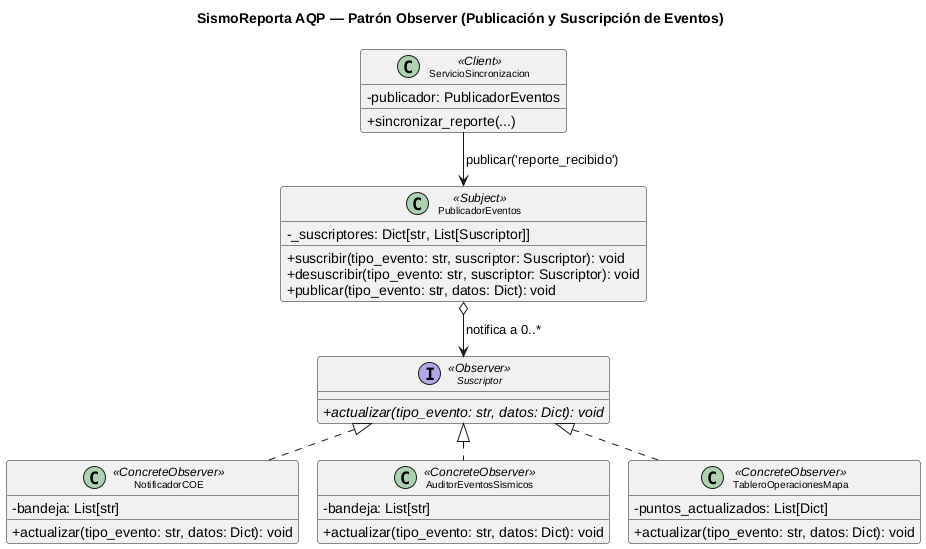

The diagram above was rendered by PlantUML. Its source (embedded in the PNG):
@startuml observer-eventos
!pragma layout smetana
skinparam monochrome false
skinparam shadowing false
skinparam classAttributeIconSize 0
skinparam defaultFontName "Liberation Sans", Arial, sans-serif
skinparam classFontSize 10
skinparam roundCorner 6

title SismoReporta AQP — Patrón Observer (Publicación y Suscripción de Eventos)

class PublicadorEventos <<Subject>> {
  - _suscriptores: Dict[str, List[Suscriptor]]
  + suscribir(tipo_evento: str, suscriptor: Suscriptor): void
  + desuscribir(tipo_evento: str, suscriptor: Suscriptor): void
  + publicar(tipo_evento: str, datos: Dict): void
}

interface Suscriptor <<Observer>> {
  {abstract} + actualizar(tipo_evento: str, datos: Dict): void
}

class NotificadorCOE <<ConcreteObserver>> {
  - bandeja: List[str]
  + actualizar(tipo_evento: str, datos: Dict): void
}

class AuditorEventosSismicos <<ConcreteObserver>> {
  - bandeja: List[str]
  + actualizar(tipo_evento: str, datos: Dict): void
}

class TableroOperacionesMapa <<ConcreteObserver>> {
  - puntos_actualizados: List[Dict]
  + actualizar(tipo_evento: str, datos: Dict): void
}

class ServicioSincronizacion <<Client>> {
  - publicador: PublicadorEventos
  + sincronizar_reporte(...)
}

ServicioSincronizacion --> PublicadorEventos : "publicar('reporte_recibido')"
PublicadorEventos o--> Suscriptor : "notifica a 0..*"

Suscriptor <|.. NotificadorCOE
Suscriptor <|.. AuditorEventosSismicos
Suscriptor <|.. TableroOperacionesMapa

@enduml